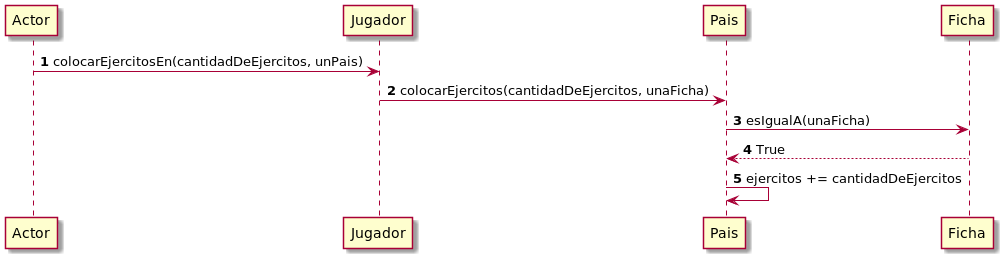

The diagram above was rendered by PlantUML. Its source (embedded in the PNG):
@startuml


autonumber
Actor -> Jugador: colocarEjercitosEn(cantidadDeEjercitos, unPais)
Jugador -> Pais: colocarEjercitos(cantidadDeEjercitos, unaFicha)
Pais-> Ficha: esIgualA(unaFicha)
Pais <-- Ficha:True
Pais -> Pais: ejercitos += cantidadDeEjercitos


@enduml